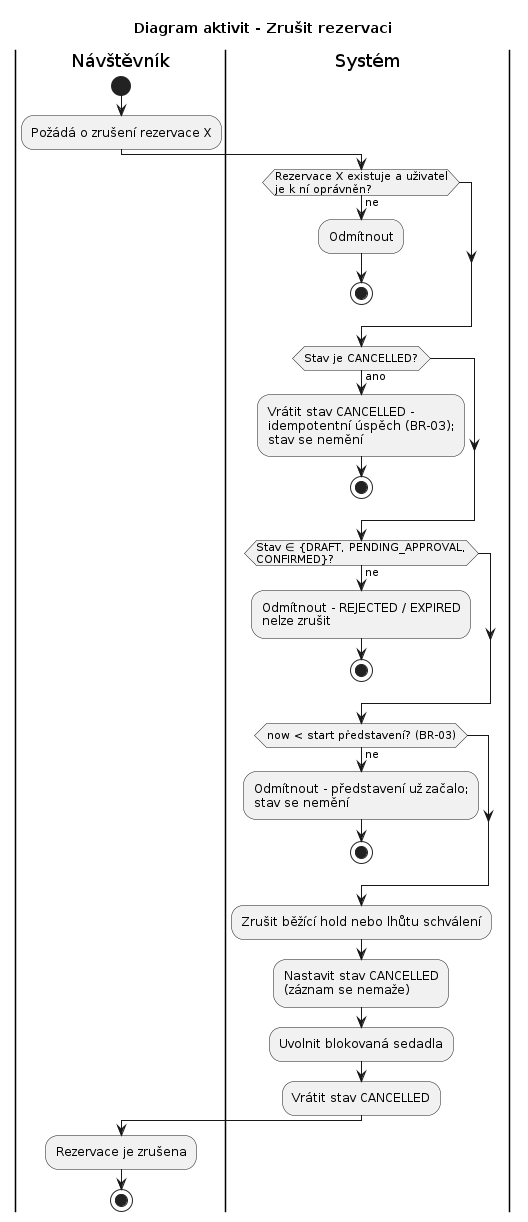

The diagram above was rendered by PlantUML. Its source (embedded in the PNG):
@startuml
title Diagram aktivit - Zrušit rezervaci

|Návštěvník|
start
:Požádá o zrušení rezervace X;
|Systém|
if (Rezervace X existuje a uživatel\nje k ní oprávněn?) then (ne)
  :Odmítnout;
  stop
endif
if (Stav je CANCELLED?) then (ano)
  :Vrátit stav CANCELLED -\nidempotentní úspěch (BR-03);\nstav se nemění;
  stop
endif
if (Stav ∈ {DRAFT, PENDING_APPROVAL,\nCONFIRMED}?) then (ne)
  :Odmítnout - REJECTED / EXPIRED\nnelze zrušit;
  stop
endif
if (now < start představení? (BR-03)) then (ne)
  :Odmítnout - představení už začalo;\nstav se nemění;
  stop
endif
:Zrušit běžící hold nebo lhůtu schválení;
:Nastavit stav CANCELLED\n(záznam se nemaže);
:Uvolnit blokovaná sedadla;
:Vrátit stav CANCELLED;
|Návštěvník|
:Rezervace je zrušena;
stop
@enduml